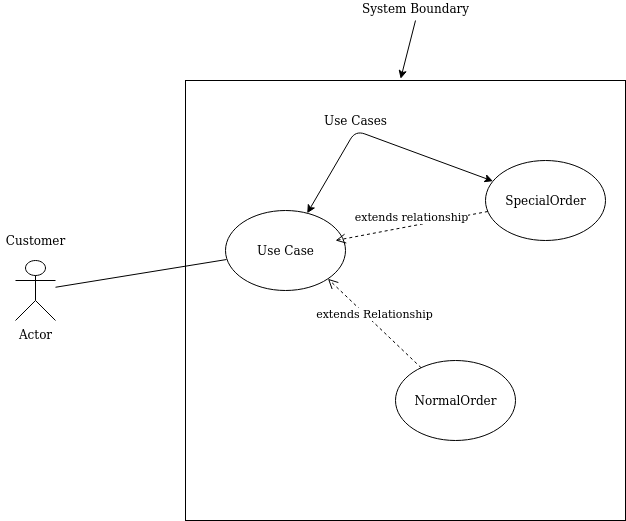

The diagram above was exported from draw.io. Its source (the exported page's mxGraphModel, read from the mxfile embedded in the PNG):
<mxGraphModel dx="801" dy="464" grid="1" gridSize="10" guides="1" tooltips="1" connect="1" arrows="1" fold="1" page="1" pageScale="1" pageWidth="850" pageHeight="1100" math="0" shadow="0">
  <root>
    <mxCell id="0" />
    <mxCell id="1" parent="0" />
    <mxCell id="Ge2zgrtaiTHR0vd2yrce-1" value="" style="whiteSpace=wrap;html=1;aspect=fixed;" vertex="1" parent="1">
      <mxGeometry x="200" y="200" width="440" height="440" as="geometry" />
    </mxCell>
    <mxCell id="Ge2zgrtaiTHR0vd2yrce-2" value="Actor" style="shape=umlActor;verticalLabelPosition=bottom;labelBackgroundColor=#ffffff;verticalAlign=top;html=1;outlineConnect=0;" vertex="1" parent="1">
      <mxGeometry x="30" y="380" width="40" height="60" as="geometry" />
    </mxCell>
    <mxCell id="Ge2zgrtaiTHR0vd2yrce-9" value="Customer" style="text;html=1;align=center;verticalAlign=middle;resizable=0;points=[];autosize=1;" vertex="1" parent="1">
      <mxGeometry x="15" y="350" width="70" height="20" as="geometry" />
    </mxCell>
    <mxCell id="Ge2zgrtaiTHR0vd2yrce-10" value="" style="endArrow=classic;html=1;entryX=0.489;entryY=-0.004;entryDx=0;entryDy=0;entryPerimeter=0;" edge="1" parent="1" target="Ge2zgrtaiTHR0vd2yrce-1">
      <mxGeometry width="50" height="50" relative="1" as="geometry">
        <mxPoint x="430" y="140" as="sourcePoint" />
        <mxPoint x="450" y="310" as="targetPoint" />
      </mxGeometry>
    </mxCell>
    <mxCell id="Ge2zgrtaiTHR0vd2yrce-11" value="&lt;div&gt;System Boundary&lt;/div&gt;&lt;div&gt;&lt;br&gt;&lt;/div&gt;" style="text;html=1;resizable=0;autosize=1;align=center;verticalAlign=middle;points=[];fillColor=none;strokeColor=none;rounded=0;" vertex="1" parent="1">
      <mxGeometry x="370" y="120" width="120" height="30" as="geometry" />
    </mxCell>
    <mxCell id="Ge2zgrtaiTHR0vd2yrce-12" value="" style="ellipse;whiteSpace=wrap;html=1;" vertex="1" parent="1">
      <mxGeometry x="240" y="330" width="120" height="80" as="geometry" />
    </mxCell>
    <mxCell id="Ge2zgrtaiTHR0vd2yrce-13" value="" style="ellipse;whiteSpace=wrap;html=1;" vertex="1" parent="1">
      <mxGeometry x="410" y="480" width="120" height="80" as="geometry" />
    </mxCell>
    <mxCell id="Ge2zgrtaiTHR0vd2yrce-14" value="" style="ellipse;whiteSpace=wrap;html=1;" vertex="1" parent="1">
      <mxGeometry x="500" y="280" width="120" height="80" as="geometry" />
    </mxCell>
    <mxCell id="Ge2zgrtaiTHR0vd2yrce-15" value="&lt;div&gt;extends relationship&lt;/div&gt;" style="html=1;verticalAlign=bottom;endArrow=open;dashed=1;endSize=8;" edge="1" parent="1" source="Ge2zgrtaiTHR0vd2yrce-14">
      <mxGeometry relative="1" as="geometry">
        <mxPoint x="430" y="360" as="sourcePoint" />
        <mxPoint x="350" y="360" as="targetPoint" />
      </mxGeometry>
    </mxCell>
    <mxCell id="Ge2zgrtaiTHR0vd2yrce-16" value="" style="endArrow=classic;startArrow=classic;html=1;" edge="1" parent="1" source="Ge2zgrtaiTHR0vd2yrce-12" target="Ge2zgrtaiTHR0vd2yrce-14">
      <mxGeometry width="50" height="50" relative="1" as="geometry">
        <mxPoint x="370" y="430" as="sourcePoint" />
        <mxPoint x="420" y="380" as="targetPoint" />
        <Array as="points">
          <mxPoint x="370" y="250" />
        </Array>
      </mxGeometry>
    </mxCell>
    <mxCell id="Ge2zgrtaiTHR0vd2yrce-17" value="Use Cases" style="text;html=1;resizable=0;autosize=1;align=center;verticalAlign=middle;points=[];fillColor=none;strokeColor=none;rounded=0;" vertex="1" parent="1">
      <mxGeometry x="330" y="230" width="80" height="20" as="geometry" />
    </mxCell>
    <mxCell id="Ge2zgrtaiTHR0vd2yrce-18" value="Use Case" style="text;html=1;resizable=0;autosize=1;align=center;verticalAlign=middle;points=[];fillColor=none;strokeColor=none;rounded=0;" vertex="1" parent="1">
      <mxGeometry x="265" y="360" width="70" height="20" as="geometry" />
    </mxCell>
    <mxCell id="Ge2zgrtaiTHR0vd2yrce-19" value="SpecialOrder" style="text;html=1;resizable=0;autosize=1;align=center;verticalAlign=middle;points=[];fillColor=none;strokeColor=none;rounded=0;" vertex="1" parent="1">
      <mxGeometry x="510" y="310" width="100" height="20" as="geometry" />
    </mxCell>
    <mxCell id="Ge2zgrtaiTHR0vd2yrce-20" value="NormalOrder" style="text;html=1;resizable=0;autosize=1;align=center;verticalAlign=middle;points=[];fillColor=none;strokeColor=none;rounded=0;" vertex="1" parent="1">
      <mxGeometry x="420" y="510" width="100" height="20" as="geometry" />
    </mxCell>
    <mxCell id="Ge2zgrtaiTHR0vd2yrce-21" value="" style="endArrow=none;html=1;entryX=0.008;entryY=0.613;entryDx=0;entryDy=0;entryPerimeter=0;" edge="1" parent="1" source="Ge2zgrtaiTHR0vd2yrce-2" target="Ge2zgrtaiTHR0vd2yrce-12">
      <mxGeometry width="50" height="50" relative="1" as="geometry">
        <mxPoint x="80" y="410" as="sourcePoint" />
        <mxPoint x="420" y="370" as="targetPoint" />
      </mxGeometry>
    </mxCell>
    <mxCell id="Ge2zgrtaiTHR0vd2yrce-22" value="extends Relationship" style="html=1;verticalAlign=bottom;endArrow=open;dashed=1;endSize=8;entryX=1;entryY=1;entryDx=0;entryDy=0;" edge="1" parent="1" source="Ge2zgrtaiTHR0vd2yrce-13" target="Ge2zgrtaiTHR0vd2yrce-12">
      <mxGeometry relative="1" as="geometry">
        <mxPoint x="440" y="400" as="sourcePoint" />
        <mxPoint x="360" y="400" as="targetPoint" />
      </mxGeometry>
    </mxCell>
  </root>
</mxGraphModel>